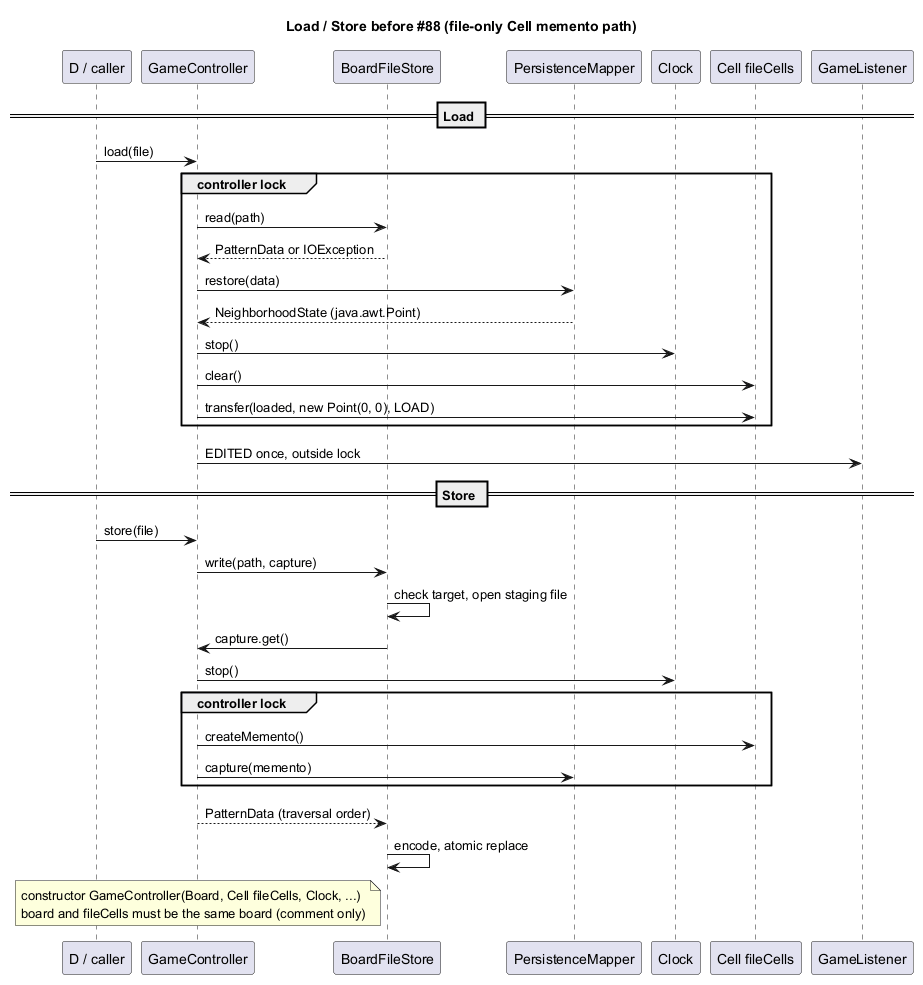

The diagram above was rendered by PlantUML. Its source (embedded in the PNG):
@startuml 007-before
title Load / Store before #88 (file-only Cell memento path)
participant "D / caller" as D
participant GameController as G
participant BoardFileStore as F
participant PersistenceMapper as M
participant Clock as T
participant "Cell fileCells" as C
participant GameListener as L

== Load ==
D -> G : load(file)
group controller lock
  G -> F : read(path)
  F --> G : PatternData or IOException
  G -> M : restore(data)
  M --> G : NeighborhoodState (java.awt.Point)
  G -> T : stop()
  G -> C : clear()
  G -> C : transfer(loaded, new Point(0, 0), LOAD)
end
G -> L : EDITED once, outside lock

== Store ==
D -> G : store(file)
G -> F : write(path, capture)
F -> F : check target, open staging file
F -> G : capture.get()
G -> T : stop()
group controller lock
  G -> C : createMemento()
  G -> M : capture(memento)
end
G --> F : PatternData (traversal order)
F -> F : encode, atomic replace
note over G : constructor GameController(Board, Cell fileCells, Clock, ...)\nboard and fileCells must be the same board (comment only)
@enduml